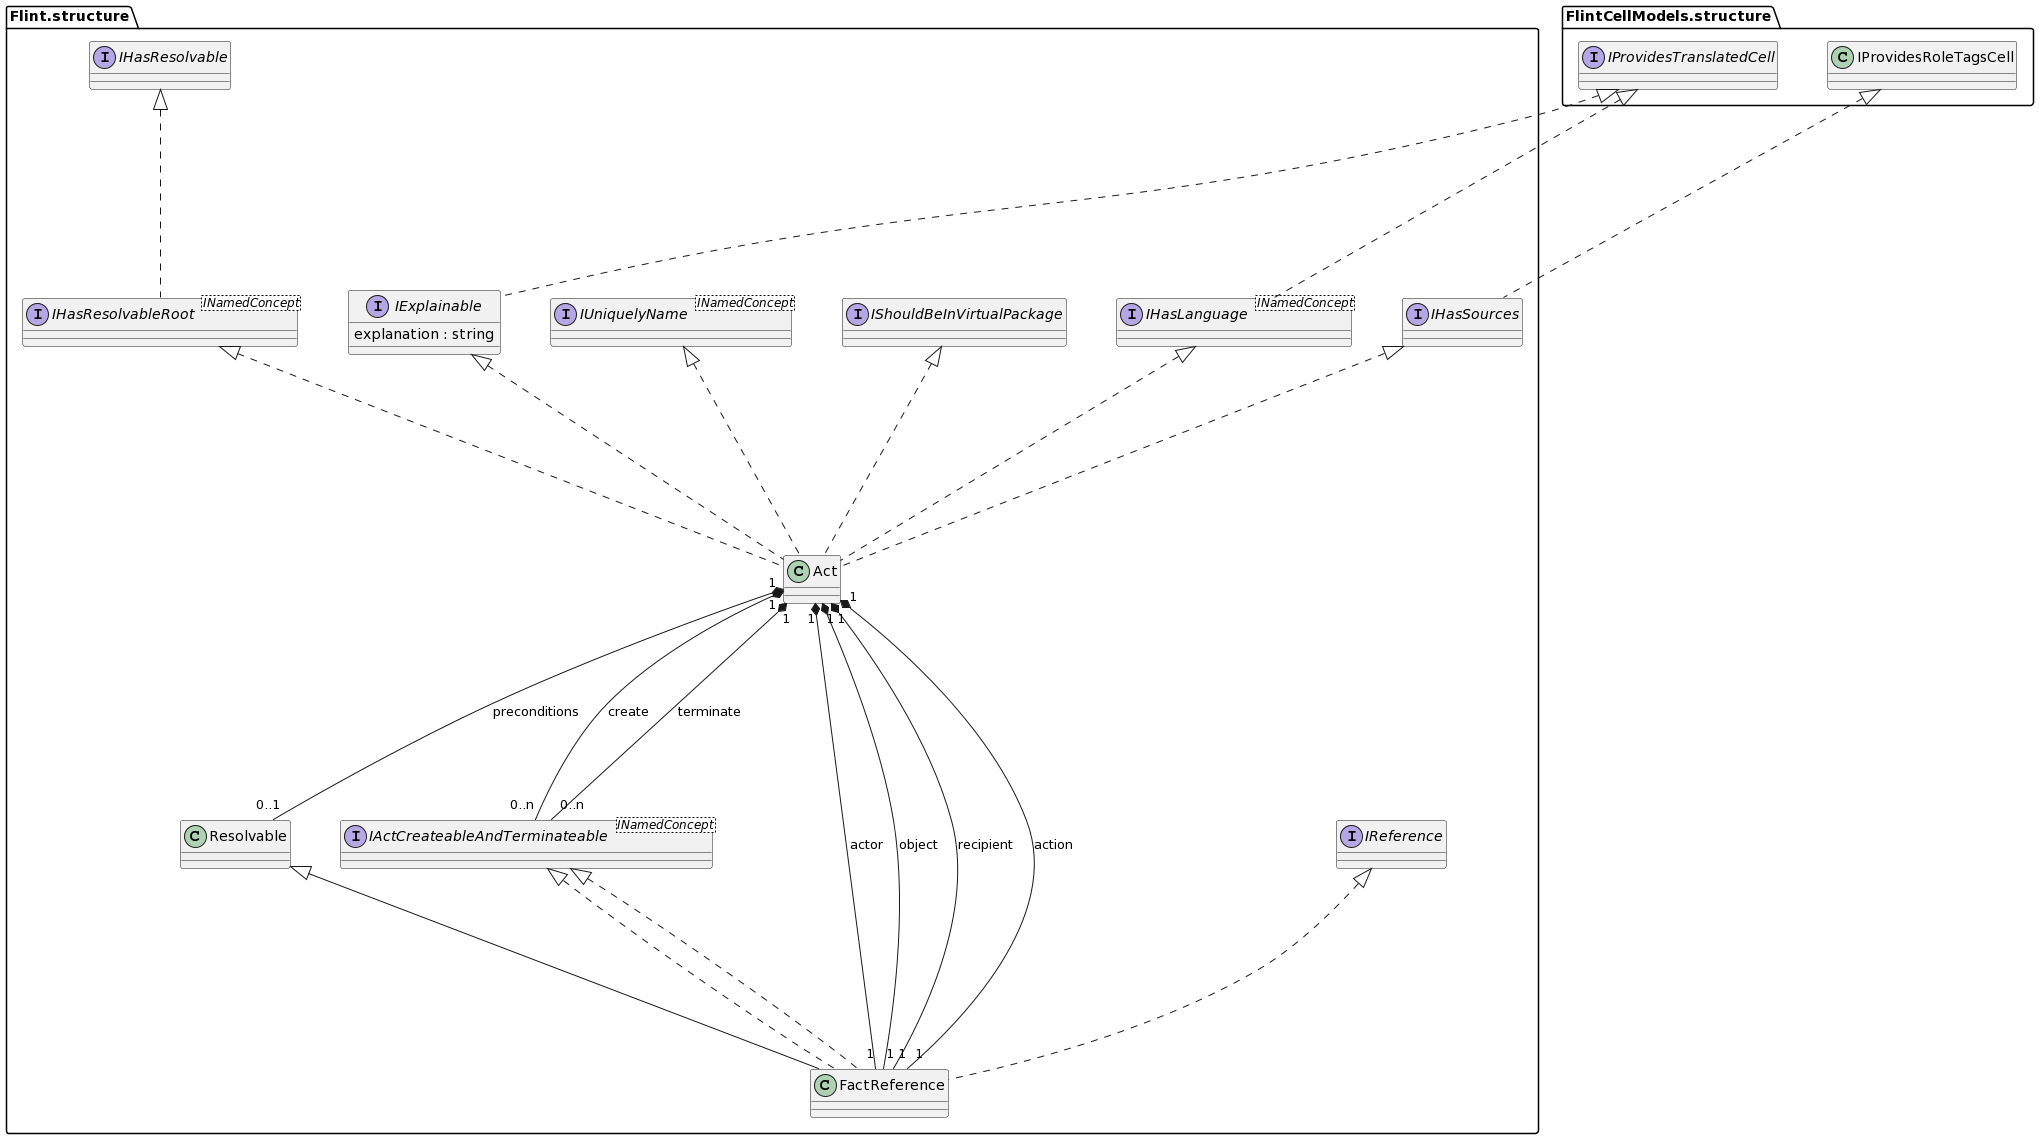

The diagram above was rendered by PlantUML. Its source (embedded in the PNG):
@startuml
skinparam nodesep 50
skinparam ranksep 200

interface "Flint.structure.IExplainable" 
"Flint.structure.IExplainable" : explanation : string
interface "FlintCellModels.structure.IProvidesTranslatedCell"
interface "Flint.structure.IHasResolvableRoot" <INamedConcept>
interface "Flint.structure.IHasSources" 
interface "Flint.structure.IShouldBeInVirtualPackage"
class "Flint.structure.Resolvable" 
interface "Flint.structure.IActCreateableAndTerminateable" <INamedConcept>
interface "Flint.structure.IReference" 
class "Flint.structure.FactReference"
interface "Flint.structure.IUniquelyName" <INamedConcept>
interface "Flint.structure.IHasResolvable"
interface "Flint.structure.IHasLanguage" <INamedConcept> 


"FlintCellModels.structure.IProvidesTranslatedCell" <|.. "Flint.structure.IHasLanguage"
"FlintCellModels.structure.IProvidesRoleTagsCell" <|.. "Flint.structure.IHasSources"
"Flint.structure.IHasResolvable" <|.. "Flint.structure.IHasResolvableRoot"
"FlintCellModels.structure.IProvidesTranslatedCell" <|.. "Flint.structure.IExplainable"
"Flint.structure.IUniquelyName" <|.. "Flint.structure.Act"
"Flint.structure.IExplainable" <|.. "Flint.structure.Act"
"Flint.structure.IHasResolvableRoot" <|.. "Flint.structure.Act"
"Flint.structure.IHasSources" <|.. "Flint.structure.Act"
"Flint.structure.IShouldBeInVirtualPackage" <|.. "Flint.structure.Act"
"Flint.structure.IHasLanguage" <|.. "Flint.structure.Act"
"Flint.structure.Act" "1" *-- "0..1" "Flint.structure.Resolvable" : preconditions
"Flint.structure.Act" "1" *-- "0..n" "Flint.structure.IActCreateableAndTerminateable" : create
"Flint.structure.Act" "1" *-- "0..n" "Flint.structure.IActCreateableAndTerminateable" : terminate
"Flint.structure.Act" "1" *-- "1" "Flint.structure.FactReference" : actor
"Flint.structure.Act" "1" *-- "1" "Flint.structure.FactReference" : object
"Flint.structure.Act" "1" *-- "1" "Flint.structure.FactReference" : recipient
"Flint.structure.Act" "1" *-- "1" "Flint.structure.FactReference" : action
"Flint.structure.IActCreateableAndTerminateable" <|.. "Flint.structure.FactReference"
"Flint.structure.IReference" <|.. "Flint.structure.FactReference"
"Flint.structure.Resolvable" <|-- "Flint.structure.FactReference"
"Flint.structure.IActCreateableAndTerminateable" <|.. "Flint.structure.FactReference"
@enduml